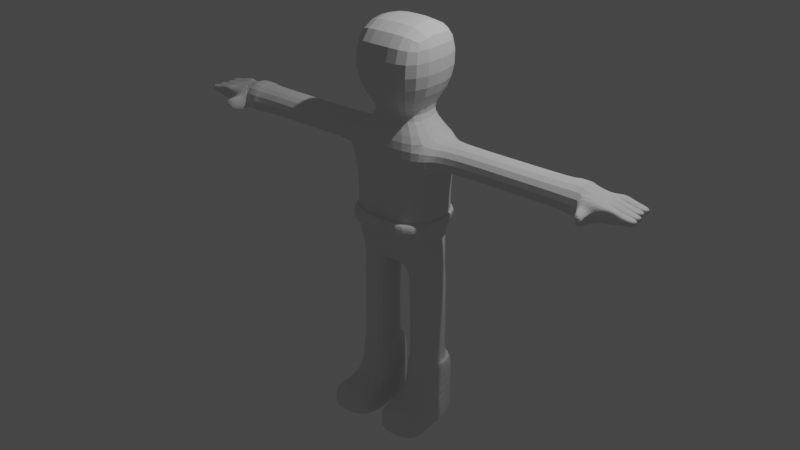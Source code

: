 # Source: Joey.blend  (saved by Blender 2.81.16; exported with 4.5.12 LTS)
import bpy
from mathutils import Matrix  # noqa: F401  (used for matrix-valued properties, if any)

bpy.ops.wm.read_factory_settings(use_empty=True)
scene = bpy.context.scene
scene.name = 'Scene'

# ---- collections
col_collection = bpy.data.collections.new('Collection'); scene.collection.children.link(col_collection)

# ---- world
world_world = bpy.data.worlds.new('World'); scene.world = world_world
world_world.use_nodes = True; world_world.node_tree.nodes.clear()
_N = world_world.node_tree.nodes; _L = world_world.node_tree.links
n0 = _N.new('ShaderNodeOutputWorld'); n0.name = 'World Output'; n0.location = (300, 300)
n1 = _N.new('ShaderNodeBackground'); n1.name = 'Background'; n1.location = (10, 300)
n1.inputs[0].default_value = (0.05088, 0.05088, 0.05088, 1.0)
_L.new(n1.outputs[0], n0.inputs[0])
n0.is_active_output = True
world_world.color = (0.05088, 0.05088, 0.05088)
world_world.use_sun_shadow = False
world_world.sun_shadow_jitter_overblur = 0.0

# ---- lights
light_light = bpy.data.lights.new('Light', 'POINT')
light_light.transmission_factor = 0.0
light_light.energy = 1000.0
light_light.shadow_soft_size = 0.1
light_light.shadow_maximum_resolution = 0.006
light_light.use_absolute_resolution = True

# ---- meshes
me_cube_001 = bpy.data.meshes.new('Cube.001')
me_cube_001.from_pydata([(1.0, -1.0, -0.5397), (1.0, -1.0, 1.0), (1.0, 1.0, -0.5397), (1.0, 1.0, 1.0), (0.4006, 0.4006, -1.046), (0.4006, -0.4006, -1.046), (1.07, 0.7222, -1.525), (1.07, -0.7604, -1.525), (1.07, 0.7406, -2.214), (1.07, -0.805, -2.214), (0.9282, 0.7379, -3.987), (0.9282, -0.8844, -3.987), (1.07, -0.4104, -1.525), (1.07, 0.4104, -1.525), (1.07, -0.4104, -2.214), (1.07, 0.4104, -2.214), (2.789, -0.4104, -1.525), (2.789, 0.4104, -1.525), (2.789, -0.4104, -2.214), (2.789, 0.4104, -2.214), (4.23, -0.4104, -1.525), (4.23, 0.4104, -1.525), (4.23, -0.4104, -2.214), (4.23, 0.4104, -2.214), (1.07, 0.4732, -4.58), (1.07, -0.4732, -4.58), (0.2858, 0.4732, -4.58), (0.2858, -0.4732, -4.58), (1.07, -0.4732, -6.422), (1.07, 0.4732, -6.422), (0.2858, -0.4732, -6.422), (0.2858, 0.4732, -6.422), (1.07, -0.805, -3.397), (1.07, 0.7406, -3.397), (4.527, -0.4104, -1.525), (4.527, 0.4104, -1.525), (4.527, -0.4104, -2.214), (4.527, 0.4104, -2.214), (4.212, -0.4596, -1.484), (4.212, 0.4596, -1.484), (4.212, -0.4596, -2.255), (4.212, 0.4596, -2.255), (4.545, -0.4596, -1.484), (4.545, 0.4596, -1.484), (4.545, -0.4596, -2.255), (4.545, 0.4596, -2.255), (5.122, -0.4104, -1.697), (5.122, 0.4104, -1.697), (5.122, -0.4104, -2.042), (5.122, 0.4104, -2.042), (5.122, 0.0, -1.697), (5.122, 0.0, -2.042), (5.122, -0.4104, -1.87), (5.122, 0.4104, -1.87), (5.122, 0.0, -1.87), (5.122, 0.2052, -1.697), (5.122, 0.2052, -2.042), (5.122, -0.4104, -1.783), (5.122, 0.4104, -1.956), (5.122, -0.2052, -1.697), (5.122, -0.2052, -2.042), (5.122, -0.4104, -1.956), (5.122, 0.4104, -1.783), (5.122, 0.0, -1.956), (5.122, 0.0, -1.783), (5.122, 0.2052, -1.87), (5.122, -0.2052, -1.87), (5.122, -0.2052, -1.783), (5.122, 0.2052, -1.783), (5.122, 0.2052, -1.956), (5.122, -0.2052, -1.956), (5.593, -0.4104, -1.783), (5.261, -0.4104, -1.697), (5.593, -0.4104, -1.956), (5.593, -0.4104, -1.87), (5.261, -0.2052, -1.697), (5.261, -0.4104, -2.042), (5.261, -0.2052, -2.042), (5.593, -0.2052, -1.87), (5.593, -0.2052, -1.783), (5.593, -0.2052, -1.956), (5.236, -0.2052, -1.697), (5.236, 0.0, -1.697), (5.236, -0.2052, -2.042), (5.236, 0.0, -2.042), (5.569, 0.0, -1.956), (5.569, 0.0, -1.783), (5.569, 0.0, -1.87), (5.569, -0.2052, -1.87), (5.569, -0.2052, -1.783), (5.569, -0.2052, -1.956), (5.498, 0.0, -1.956), (5.165, 0.0, -2.042), (5.498, 0.0, -1.783), (5.498, 0.0, -1.87), (5.165, 0.0, -1.697), (5.165, 0.2052, -1.697), (5.165, 0.2052, -2.042), (5.498, 0.2052, -1.87), (5.498, 0.2052, -1.783), (5.498, 0.2052, -1.956), (5.176, 0.2052, -1.697), (5.176, 0.4104, -1.697), (5.176, 0.2052, -2.042), (5.176, 0.4104, -2.042), (5.508, 0.4104, -1.956), (5.508, 0.4104, -1.783), (5.508, 0.4104, -1.87), (5.508, 0.2052, -1.87), (5.508, 0.2052, -1.783), (5.508, 0.2052, -1.956), (4.588, -0.4494, -2.25), (4.588, -0.4494, -1.762), (4.843, -0.4494, -1.945), (4.843, -0.4494, -1.884), (4.843, -0.4494, -2.128), (4.843, -0.4494, -2.067), (4.843, -0.4494, -2.006), (4.71, -0.8064, -2.143), (4.71, -0.8064, -1.743), (4.92, -0.8064, -1.893), (4.92, -0.8064, -1.843), (4.92, -0.8064, -2.043), (4.92, -0.8064, -1.993), (4.92, -0.8064, -1.943), (5.813, -0.3928, -1.937), (5.813, -0.3928, -1.87), (5.813, -0.3928, -1.802), (5.813, -0.2322, -1.87), (5.813, -0.2322, -1.802), (5.813, -0.2322, -1.937), (5.793, -0.04301, -1.802), (5.793, -0.04301, -1.87), (5.793, -0.2037, -1.87), (5.793, -0.04301, -1.937), (5.793, -0.2037, -1.802), (5.793, -0.2037, -1.937), (5.738, 0.01382, -1.802), (5.738, 0.01382, -1.87), (5.738, 0.01382, -1.937), (5.738, 0.1745, -1.87), (5.738, 0.1745, -1.802), (5.738, 0.1745, -1.937), (5.746, 0.3603, -1.802), (5.746, 0.3603, -1.87), (5.746, 0.1996, -1.87), (5.746, 0.3603, -1.937), (5.746, 0.1996, -1.802), (5.746, 0.1996, -1.937), (0.0, 1.0, -0.5397), (0.0, 1.0, 1.0), (0.0, -1.0, -0.5397), (0.0, -1.0, 1.0), (0.0, 0.4006, -1.046), (0.0, -0.4006, -1.046), (0.0, 0.7222, -1.525), (0.0, -0.7604, -1.525), (-0.0005207, 0.7406, -2.214), (0.0, -0.805, -2.214), (-0.003998, 0.7379, -3.987), (0.01275, -0.8844, -3.987), (0.0, 0.4732, -4.58), (0.0, -0.4732, -4.58), (0.0, 0.4732, -4.58), (0.0, -0.4732, -4.58), (-0.0005207, 0.7406, -3.397), (0.0, -0.805, -3.397), (0.2858, 0.4732, -7.248), (0.2858, -0.4732, -7.248), (1.07, -0.4732, -7.248), (1.07, 0.4732, -7.248), (1.176, -0.5249, -8.093), (1.176, 0.6839, -8.093), (0.1736, -0.5249, -8.093), (0.1736, 0.6839, -8.093), (0.1736, 0.6839, -7.038), (1.176, -0.5249, -7.038), (1.176, -0.5249, -8.661), (1.176, 0.6839, -8.661), (0.1736, -0.5249, -8.661), (0.1736, 0.6839, -8.661), (1.375, -1.385, -7.875), (0.09895, -1.385, -7.875), (1.375, -1.385, -8.598), (0.09895, -1.385, -8.598), (0.1736, -0.5249, -7.038), (1.176, 0.6839, -7.038), (1.176, -0.5249, -8.661), (1.176, 0.6839, -8.661), (0.1736, -0.5249, -8.661), (0.1736, 0.6839, -8.661), (1.375, -1.385, -8.598), (0.09895, -1.385, -8.598), (0.9282, -0.8844, -3.987), (0.9282, 0.7379, -3.987), (0.0, -0.8844, -3.987), (1.07, -0.805, -3.397), (1.07, 0.7406, -3.397), (0.0, -0.805, -3.397), (0.0, 0.7379, -3.987), (0.0, 0.7406, -3.397), (0.9993, -0.8447, -3.692), (0.9991, 0.7392, -3.692), (0.0, 0.7392, -3.692), (0.0, -0.8447, -3.692), (1.067, 0.8493, -3.713), (1.148, 0.8508, -3.376), (0.0, -0.9123, -3.376), (1.148, -0.9123, -3.376), (0.0, 0.8508, -3.376), (1.067, -0.9576, -3.713), (0.0, 0.8493, -3.713), (0.0, -0.9576, -3.713), (0.2262, -0.9123, -3.376), (0.2213, -0.9576, -3.713), (0.0, -0.9123, -3.376), (0.0, -0.9576, -3.713), (0.2262, -0.9123, -3.376), (0.2213, -0.9576, -3.713), (0.0, -0.9693, -3.363), (0.0, -1.015, -3.7), (0.2291, -0.9693, -3.363), (0.2242, -1.015, -3.7), (0.0, -0.9595, -3.446), (0.0, -0.9823, -3.616), (0.1716, -0.9595, -3.446), (0.1691, -0.9823, -3.616), (0.0, -0.9739, -3.444), (0.0, -0.9967, -3.614), (0.1716, -0.9739, -3.444), (0.1691, -0.9967, -3.614)], [], [(149, 150, 3, 2), (2, 3, 1, 0), (149, 2, 4, 153), (2, 0, 5, 4), (153, 4, 6, 155), (4, 5, 7, 6), (11, 10, 194, 193), (155, 6, 8, 157), (8, 6, 13, 15), (32, 166, 198, 196), (15, 13, 17, 19), (13, 12, 16, 17), (9, 8, 15, 14), (7, 9, 14, 12), (6, 7, 12, 13), (16, 18, 22, 20), (12, 14, 18, 16), (14, 15, 19, 18), (22, 23, 41, 40), (18, 19, 23, 22), (17, 16, 20, 21), (19, 17, 21, 23), (159, 10, 24, 161), (10, 11, 25, 24), (163, 26, 27, 164), (161, 24, 26, 163), (26, 24, 29, 31), (24, 25, 28, 29), (25, 27, 30, 28), (27, 26, 31, 30), (157, 8, 33, 165), (8, 9, 32, 33), (37, 35, 47, 62, 53, 58, 49), (20, 22, 40, 38), (37, 36, 44, 45), (35, 37, 45, 43), (38, 40, 44, 42), (40, 41, 45, 44), (39, 38, 42, 43), (41, 39, 43, 45), (21, 20, 38, 39), (36, 34, 42, 44), (34, 35, 43, 42), (23, 21, 39, 41), (70, 66, 78, 80), (36, 37, 49, 56, 51, 60, 48), (61, 52, 117, 116), (35, 34, 46, 59, 50, 55, 47), (69, 65, 98, 100), (64, 54, 94, 93), (52, 61, 73, 74), (63, 54, 87, 85), (66, 70, 90, 88), (59, 46, 72, 75), (49, 58, 105, 104), (65, 69, 110, 108), (55, 50, 95, 96), (62, 47, 102, 106), (55, 68, 109, 101), (68, 55, 96, 99), (54, 64, 86, 87), (70, 60, 83, 90), (60, 70, 80, 77), (80, 73, 76, 77), (80, 78, 128, 130), (75, 72, 71, 79), (85, 87, 132, 134), (48, 60, 77, 76), (66, 67, 79, 78), (57, 52, 74, 71), (61, 48, 76, 73), (67, 59, 75, 79), (46, 57, 71, 72), (98, 99, 141, 140), (82, 81, 89, 86), (85, 90, 83, 84), (90, 85, 134, 136), (67, 66, 88, 89), (50, 59, 81, 82), (64, 50, 82, 86), (59, 67, 89, 81), (51, 63, 85, 84), (60, 51, 84, 83), (100, 91, 92, 97), (106, 109, 147, 143), (96, 95, 93, 99), (71, 74, 126, 127), (51, 56, 97, 92), (54, 63, 91, 94), (50, 64, 93, 95), (65, 68, 99, 98), (63, 51, 92, 91), (56, 69, 100, 97), (79, 71, 127, 129), (102, 101, 109, 106), (105, 110, 103, 104), (88, 90, 136, 133), (47, 55, 101, 102), (53, 62, 106, 107), (56, 49, 104, 103), (68, 65, 108, 109), (58, 53, 107, 105), (69, 56, 103, 110), (111, 115, 122, 118), (36, 48, 115, 111), (57, 46, 114, 113), (48, 61, 116, 115), (34, 36, 111, 112), (52, 57, 113, 117), (46, 34, 112, 114), (119, 118, 122, 123, 124, 120, 121), (112, 111, 118, 119), (117, 113, 120, 124), (114, 112, 119, 121), (113, 114, 121, 120), (115, 116, 123, 122), (116, 117, 124, 123), (129, 127, 126, 128), (128, 126, 125, 130), (131, 135, 133, 132), (132, 133, 136, 134), (141, 137, 138, 140), (140, 138, 139, 142), (143, 147, 145, 144), (144, 145, 148, 146), (107, 106, 143, 144), (93, 94, 138, 137), (108, 110, 148, 145), (99, 93, 137, 141), (73, 80, 130, 125), (89, 88, 133, 135), (110, 105, 146, 148), (105, 107, 144, 146), (100, 98, 140, 142), (86, 89, 135, 131), (94, 91, 139, 138), (78, 79, 129, 128), (91, 100, 142, 139), (109, 108, 145, 147), (87, 86, 131, 132), (74, 73, 125, 126), (9, 158, 166, 32), (25, 162, 164, 27), (10, 159, 199, 194), (11, 160, 162, 25), (5, 154, 156, 7), (7, 156, 158, 9), (3, 150, 152, 1), (0, 151, 154, 5), (0, 1, 152, 151), (169, 168, 185, 176), (170, 169, 176, 186), (167, 170, 186, 175), (168, 167, 175, 185), (31, 29, 170, 167), (28, 30, 168, 169), (30, 31, 167, 168), (29, 28, 169, 170), (186, 176, 171, 172), (185, 175, 174, 173), (173, 174, 180, 179), (176, 185, 173, 171), (175, 186, 172, 174), (178, 177, 187, 188), (184, 179, 189, 192), (172, 171, 177, 178), (174, 172, 178, 180), (181, 182, 184, 183), (173, 179, 184, 182), (171, 173, 182, 181), (177, 171, 181, 183), (188, 187, 189, 190), (189, 187, 191, 192), (183, 184, 192, 191), (180, 178, 188, 190), (177, 183, 191, 187), (179, 180, 190, 189), (202, 201, 193, 194), (203, 202, 194, 199), (201, 204, 195, 193), (165, 33, 197, 200), (33, 32, 196, 197), (160, 11, 193, 195), (197, 196, 208, 206), (200, 197, 206, 209), (204, 201, 210, 214, 212), (208, 213, 214, 210), (209, 206, 205, 211), (206, 208, 210, 205), (202, 203, 211, 205), (196, 198, 207, 213, 208), (201, 202, 205, 210), (212, 214, 218, 216), (216, 218, 222, 220), (214, 213, 217, 218), (213, 207, 215, 217), (220, 222, 226, 224), (218, 217, 221, 222), (217, 215, 219, 221), (224, 226, 230, 228), (222, 221, 225, 226), (221, 219, 223, 225), (230, 229, 227, 228), (226, 225, 229, 230), (225, 223, 227, 229)])
_uv = me_cube_001.uv_layers.new(name='UVMap')
_uv.uv.foreach_set('vector', [0.375, 0.375, 0.625, 0.375, 0.625, 0.5, 0.375, 0.5, 0.375, 0.5, 0.625, 0.5, 0.625, 0.75, 0.375, 0.75, 0.375, 0.375, 0.375, 0.5, 0.375, 0.5, 0.375, 0.375, 0.375, 0.5, 0.375, 0.75, 0.375, 0.75, 0.375, 0.5, 0.375, 0.375, 0.375, 0.5, 0.375, 0.5, 0.375, 0.375, 0.375, 0.5, 0.375, 0.75, 0.375, 0.75, 0.375, 0.5, 0.375, 0.75, 0.375, 0.5, 0.375, 0.5, 0.375, 0.75, 0.375, 0.375, 0.375, 0.5, 0.375, 0.5, 0.375, 0.375, 0.375, 0.5, 0.375, 0.5, 0.375, 0.5, 0.375, 0.5, 0.375, 0.75, 0.375, 0.875, 0.375, 0.875, 0.375, 0.75, 0.375, 0.5, 0.375, 0.5, 0.375, 0.5, 0.375, 0.5, 0.375, 0.5, 0.375, 0.75, 0.375, 0.75, 0.375, 0.5, 0.375, 0.75, 0.375, 0.5, 0.375, 0.5, 0.375, 0.75, 0.375, 0.75, 0.375, 0.75, 0.375, 0.75, 0.375, 0.75, 0.375, 0.5, 0.375, 0.75, 0.375, 0.75, 0.375, 0.5, 0.375, 0.75, 0.375, 0.75, 0.375, 0.75, 0.375, 0.75, 0.375, 0.75, 0.375, 0.75, 0.375, 0.75, 0.375, 0.75, 0.375, 0.75, 0.375, 0.5, 0.375, 0.5, 0.375, 0.75, 0.375, 0.75, 0.375, 0.5, 0.375, 0.5, 0.375, 0.75, 0.375, 0.75, 0.375, 0.5, 0.375, 0.5, 0.375, 0.75, 0.375, 0.5, 0.375, 0.75, 0.375, 0.75, 0.375, 0.5, 0.375, 0.5, 0.375, 0.5, 0.375, 0.5, 0.375, 0.5, 0.375, 0.375, 0.375, 0.5, 0.375, 0.5, 0.375, 0.375, 0.375, 0.5, 0.375, 0.75, 0.375, 0.75, 0.375, 0.5, 0.25, 0.5, 0.375, 0.5, 0.375, 0.75, 0.25, 0.75, 0.375, 0.375, 0.375, 0.5, 0.375, 0.5, 0.375, 0.375, 0.375, 0.5, 0.375, 0.5, 0.375, 0.5, 0.375, 0.5, 0.375, 0.5, 0.375, 0.75, 0.375, 0.75, 0.375, 0.5, 0.375, 0.75, 0.375, 0.75, 0.375, 0.75, 0.375, 0.75, 0.375, 0.75, 0.375, 0.5, 0.375, 0.5, 0.375, 0.75, 0.375, 0.375, 0.375, 0.5, 0.375, 0.5, 0.375, 0.375, 0.375, 0.5, 0.375, 0.75, 0.375, 0.75, 0.375, 0.5, 0.375, 0.5, 0.375, 0.5, 0.375, 0.5, 0.375, 0.5, 0.375, 0.5, 0.375, 0.5, 0.375, 0.5, 0.375, 0.75, 0.375, 0.75, 0.375, 0.75, 0.375, 0.75, 0.375, 0.5, 0.375, 0.75, 0.375, 0.75, 0.375, 0.5, 0.375, 0.5, 0.375, 0.5, 0.375, 0.5, 0.375, 0.5, 0.375, 0.75, 0.375, 0.75, 0.375, 0.75, 0.375, 0.75, 0.375, 0.75, 0.375, 0.5, 0.375, 0.5, 0.375, 0.75, 0.375, 0.5, 0.375, 0.75, 0.375, 0.75, 0.375, 0.5, 0.375, 0.5, 0.375, 0.5, 0.375, 0.5, 0.375, 0.5, 0.375, 0.5, 0.375, 0.75, 0.375, 0.75, 0.375, 0.5, 0.375, 0.75, 0.375, 0.75, 0.375, 0.75, 0.375, 0.75, 0.375, 0.75, 0.375, 0.5, 0.375, 0.5, 0.375, 0.75, 0.375, 0.5, 0.375, 0.5, 0.375, 0.5, 0.375, 0.5, 0.375, 0.6875, 0.375, 0.6875, 0.375, 0.6875, 0.375, 0.6875, 0.375, 0.75, 0.375, 0.5, 0.375, 0.5, 0.375, 0.5625, 0.375, 0.625, 0.375, 0.6875, 0.375, 0.75, 0.375, 0.75, 0.375, 0.75, 0.375, 0.75, 0.375, 0.75, 0.375, 0.5, 0.375, 0.75, 0.375, 0.75, 0.375, 0.6875, 0.375, 0.625, 0.375, 0.5625, 0.375, 0.5, 0.375, 0.5625, 0.375, 0.5625, 0.375, 0.5625, 0.375, 0.5625, 0.375, 0.625, 0.375, 0.625, 0.375, 0.625, 0.375, 0.625, 0.375, 0.75, 0.375, 0.75, 0.375, 0.75, 0.375, 0.75, 0.375, 0.625, 0.375, 0.625, 0.375, 0.625, 0.375, 0.625, 0.375, 0.6875, 0.375, 0.6875, 0.375, 0.6875, 0.375, 0.6875, 0.375, 0.6875, 0.375, 0.75, 0.375, 0.75, 0.375, 0.6875, 0.375, 0.5, 0.375, 0.5, 0.375, 0.5, 0.375, 0.5, 0.375, 0.5625, 0.375, 0.5625, 0.375, 0.5625, 0.375, 0.5625, 0.375, 0.5625, 0.375, 0.625, 0.375, 0.625, 0.375, 0.5625, 0.375, 0.5, 0.375, 0.5, 0.375, 0.5, 0.375, 0.5, 0.375, 0.5625, 0.375, 0.5625, 0.375, 0.5625, 0.375, 0.5625, 0.375, 0.5625, 0.375, 0.5625, 0.375, 0.5625, 0.375, 0.5625, 0.375, 0.625, 0.375, 0.625, 0.375, 0.625, 0.375, 0.625, 0.375, 0.6875, 0.375, 0.6875, 0.375, 0.6875, 0.375, 0.6875, 0.375, 0.6875, 0.375, 0.6875, 0.375, 0.6875, 0.375, 0.6875, 0.375, 0.6875, 0.375, 0.75, 0.375, 0.75, 0.375, 0.6875, 0.375, 0.6875, 0.375, 0.6875, 0.375, 0.6875, 0.375, 0.6875, 0.375, 0.6875, 0.375, 0.75, 0.375, 0.75, 0.375, 0.6875, 0.375, 0.625, 0.375, 0.625, 0.375, 0.625, 0.375, 0.625, 0.375, 0.75, 0.375, 0.6875, 0.375, 0.6875, 0.375, 0.75, 0.375, 0.6875, 0.375, 0.6875, 0.375, 0.6875, 0.375, 0.6875, 0.375, 0.75, 0.375, 0.75, 0.375, 0.75, 0.375, 0.75, 0.375, 0.75, 0.375, 0.75, 0.375, 0.75, 0.375, 0.75, 0.375, 0.6875, 0.375, 0.6875, 0.375, 0.6875, 0.375, 0.6875, 0.375, 0.75, 0.375, 0.75, 0.375, 0.75, 0.375, 0.75, 0.375, 0.5625, 0.375, 0.5625, 0.375, 0.5625, 0.375, 0.5625, 0.375, 0.625, 0.375, 0.6875, 0.375, 0.6875, 0.375, 0.625, 0.375, 0.625, 0.375, 0.6875, 0.375, 0.6875, 0.375, 0.625, 0.375, 0.6875, 0.375, 0.625, 0.375, 0.625, 0.375, 0.6875, 0.375, 0.6875, 0.375, 0.6875, 0.375, 0.6875, 0.375, 0.6875, 0.375, 0.625, 0.375, 0.6875, 0.375, 0.6875, 0.375, 0.625, 0.375, 0.625, 0.375, 0.625, 0.375, 0.625, 0.375, 0.625, 0.375, 0.6875, 0.375, 0.6875, 0.375, 0.6875, 0.375, 0.6875, 0.375, 0.625, 0.375, 0.625, 0.375, 0.625, 0.375, 0.625, 0.375, 0.6875, 0.375, 0.625, 0.375, 0.625, 0.375, 0.6875, 0.375, 0.5625, 0.375, 0.625, 0.375, 0.625, 0.375, 0.5625, 0.375, 0.5, 0.375, 0.5625, 0.375, 0.5625, 0.375, 0.5, 0.375, 0.5625, 0.375, 0.625, 0.375, 0.625, 0.375, 0.5625, 0.375, 0.75, 0.375, 0.75, 0.375, 0.75, 0.375, 0.75, 0.375, 0.625, 0.375, 0.5625, 0.375, 0.5625, 0.375, 0.625, 0.375, 0.625, 0.375, 0.625, 0.375, 0.625, 0.375, 0.625, 0.375, 0.625, 0.375, 0.625, 0.375, 0.625, 0.375, 0.625, 0.375, 0.5625, 0.375, 0.5625, 0.375, 0.5625, 0.375, 0.5625, 0.375, 0.625, 0.375, 0.625, 0.375, 0.625, 0.375, 0.625, 0.375, 0.5625, 0.375, 0.5625, 0.375, 0.5625, 0.375, 0.5625, 0.375, 0.6875, 0.375, 0.75, 0.375, 0.75, 0.375, 0.6875, 0.375, 0.5, 0.375, 0.5625, 0.375, 0.5625, 0.375, 0.5, 0.375, 0.5, 0.375, 0.5625, 0.375, 0.5625, 0.375, 0.5, 0.375, 0.6875, 0.375, 0.6875, 0.375, 0.6875, 0.375, 0.6875, 0.375, 0.5, 0.375, 0.5625, 0.375, 0.5625, 0.375, 0.5, 0.375, 0.5, 0.375, 0.5, 0.375, 0.5, 0.375, 0.5, 0.375, 0.5625, 0.375, 0.5, 0.375, 0.5, 0.375, 0.5625, 0.375, 0.5625, 0.375, 0.5625, 0.375, 0.5625, 0.375, 0.5625, 0.375, 0.5, 0.375, 0.5, 0.375, 0.5, 0.375, 0.5, 0.375, 0.5625, 0.375, 0.5625, 0.375, 0.5625, 0.375, 0.5625, 0.375, 0.75, 0.375, 0.75, 0.375, 0.75, 0.375, 0.75, 0.375, 0.75, 0.375, 0.75, 0.375, 0.75, 0.375, 0.75, 0.375, 0.75, 0.375, 0.75, 0.375, 0.75, 0.375, 0.75, 0.375, 0.75, 0.375, 0.75, 0.375, 0.75, 0.375, 0.75, 0.375, 0.75, 0.375, 0.75, 0.375, 0.75, 0.375, 0.75, 0.375, 0.75, 0.375, 0.75, 0.375, 0.75, 0.375, 0.75, 0.375, 0.75, 0.375, 0.75, 0.375, 0.75, 0.375, 0.75, 0.375, 0.75, 0.375, 0.75, 0.375, 0.75, 0.375, 0.75, 0.375, 0.75, 0.375, 0.75, 0.375, 0.75, 0.375, 0.75, 0.375, 0.75, 0.375, 0.75, 0.375, 0.75, 0.375, 0.75, 0.375, 0.75, 0.375, 0.75, 0.375, 0.75, 0.375, 0.75, 0.375, 0.75, 0.375, 0.75, 0.375, 0.75, 0.375, 0.75, 0.375, 0.75, 0.375, 0.75, 0.375, 0.75, 0.375, 0.75, 0.375, 0.75, 0.375, 0.75, 0.375, 0.75, 0.375, 0.75, 0.375, 0.75, 0.375, 0.75, 0.375, 0.75, 0.375, 0.6875, 0.375, 0.75, 0.375, 0.75, 0.375, 0.6875, 0.375, 0.6875, 0.375, 0.75, 0.375, 0.75, 0.375, 0.6875, 0.375, 0.625, 0.375, 0.6875, 0.375, 0.6875, 0.375, 0.625, 0.375, 0.625, 0.375, 0.6875, 0.375, 0.6875, 0.375, 0.625, 0.375, 0.5625, 0.375, 0.625, 0.375, 0.625, 0.375, 0.5625, 0.375, 0.5625, 0.375, 0.625, 0.375, 0.625, 0.375, 0.5625, 0.375, 0.5, 0.375, 0.5625, 0.375, 0.5625, 0.375, 0.5, 0.375, 0.5, 0.375, 0.5625, 0.375, 0.5625, 0.375, 0.5, 0.375, 0.5, 0.375, 0.5, 0.375, 0.5, 0.375, 0.5, 0.375, 0.625, 0.375, 0.625, 0.375, 0.625, 0.375, 0.625, 0.375, 0.5625, 0.375, 0.5625, 0.375, 0.5625, 0.375, 0.5625, 0.375, 0.5625, 0.375, 0.625, 0.375, 0.625, 0.375, 0.5625, 0.375, 0.75, 0.375, 0.6875, 0.375, 0.6875, 0.375, 0.75, 0.375, 0.6875, 0.375, 0.6875, 0.375, 0.6875, 0.375, 0.6875, 0.375, 0.5625, 0.375, 0.5, 0.375, 0.5, 0.375, 0.5625, 0.375, 0.5, 0.375, 0.5, 0.375, 0.5, 0.375, 0.5, 0.375, 0.5625, 0.375, 0.5625, 0.375, 0.5625, 0.375, 0.5625, 0.375, 0.625, 0.375, 0.6875, 0.375, 0.6875, 0.375, 0.625, 0.375, 0.625, 0.375, 0.625, 0.375, 0.625, 0.375, 0.625, 0.375, 0.6875, 0.375, 0.6875, 0.375, 0.6875, 0.375, 0.6875, 0.375, 0.625, 0.375, 0.5625, 0.375, 0.5625, 0.375, 0.625, 0.375, 0.5625, 0.375, 0.5625, 0.375, 0.5625, 0.375, 0.5625, 0.375, 0.625, 0.375, 0.625, 0.375, 0.625, 0.375, 0.625, 0.375, 0.75, 0.375, 0.75, 0.375, 0.75, 0.375, 0.75, 0.375, 0.75, 0.375, 0.875, 0.375, 0.875, 0.375, 0.75, 0.375, 0.75, 0.375, 0.875, 0.375, 0.875, 0.375, 0.75, 0.375, 0.5, 0.375, 0.375, 0.375, 0.375, 0.375, 0.5, 0.375, 0.75, 0.375, 0.875, 0.375, 0.875, 0.375, 0.75, 0.375, 0.75, 0.375, 0.875, 0.375, 0.875, 0.375, 0.75, 0.375, 0.75, 0.375, 0.875, 0.375, 0.875, 0.375, 0.75, 0.625, 0.5, 0.75, 0.5, 0.75, 0.75, 0.625, 0.75, 0.375, 0.75, 0.375, 0.875, 0.375, 0.875, 0.375, 0.75, 0.375, 0.75, 0.625, 0.75, 0.625, 0.875, 0.375, 0.875, 0.375, 0.75, 0.375, 0.75, 0.375, 0.75, 0.375, 0.75, 0.375, 0.5, 0.375, 0.75, 0.375, 0.75, 0.375, 0.5, 0.375, 0.5, 0.375, 0.5, 0.375, 0.5, 0.375, 0.5, 0.375, 0.75, 0.375, 0.5, 0.375, 0.5, 0.375, 0.75, 0.375, 0.5, 0.375, 0.5, 0.375, 0.5, 0.375, 0.5, 0.375, 0.75, 0.375, 0.75, 0.375, 0.75, 0.375, 0.75, 0.375, 0.75, 0.375, 0.5, 0.375, 0.5, 0.375, 0.75, 0.375, 0.5, 0.375, 0.75, 0.375, 0.75, 0.375, 0.5, 0.375, 0.5, 0.375, 0.75, 0.375, 0.75, 0.375, 0.5, 0.375, 0.75, 0.375, 0.5, 0.375, 0.5, 0.375, 0.75, 0.375, 0.75, 0.375, 0.5, 0.375, 0.5, 0.375, 0.75, 0.375, 0.75, 0.375, 0.75, 0.375, 0.75, 0.375, 0.75, 0.375, 0.5, 0.375, 0.5, 0.375, 0.5, 0.375, 0.5, 0.375, 0.5, 0.375, 0.75, 0.375, 0.75, 0.375, 0.5, 0.375, 0.75, 0.375, 0.75, 0.375, 0.75, 0.375, 0.75, 0.375, 0.5, 0.375, 0.75, 0.375, 0.75, 0.375, 0.5, 0.375, 0.5, 0.375, 0.5, 0.375, 0.5, 0.375, 0.5, 0.375, 0.75, 0.375, 0.75, 0.375, 0.75, 0.375, 0.75, 0.375, 0.75, 0.375, 0.75, 0.375, 0.75, 0.375, 0.75, 0.375, 0.75, 0.375, 0.75, 0.375, 0.75, 0.375, 0.75, 0.375, 0.75, 0.375, 0.75, 0.375, 0.75, 0.375, 0.75, 0.375, 0.5, 0.375, 0.75, 0.375, 0.75, 0.375, 0.5, 0.375, 0.75, 0.375, 0.75, 0.375, 0.75, 0.375, 0.75, 0.375, 0.75, 0.375, 0.75, 0.375, 0.75, 0.375, 0.75, 0.375, 0.5, 0.375, 0.5, 0.375, 0.5, 0.375, 0.5, 0.375, 0.75, 0.375, 0.75, 0.375, 0.75, 0.375, 0.75, 0.375, 0.75, 0.375, 0.5, 0.375, 0.5, 0.375, 0.75, 0.375, 0.5, 0.375, 0.75, 0.375, 0.75, 0.375, 0.5, 0.375, 0.375, 0.375, 0.5, 0.375, 0.5, 0.375, 0.375, 0.375, 0.75, 0.375, 0.875, 0.375, 0.875, 0.375, 0.75, 0.375, 0.375, 0.375, 0.5, 0.375, 0.5, 0.375, 0.375, 0.375, 0.5, 0.375, 0.75, 0.375, 0.75, 0.375, 0.5, 0.375, 0.875, 0.375, 0.75, 0.375, 0.75, 0.375, 0.875, 0.375, 0.5, 0.375, 0.75, 0.375, 0.75, 0.375, 0.5, 0.375, 0.375, 0.375, 0.5, 0.375, 0.5, 0.375, 0.375, 0.375, 0.875, 0.375, 0.75, 0.375, 0.75, 0.375, 0.8491, 0.375, 0.875, 0.375, 0.75, 0.375, 0.8504, 0.375, 0.8491, 0.375, 0.75, 0.375, 0.375, 0.375, 0.5, 0.375, 0.5, 0.375, 0.375, 0.375, 0.5, 0.375, 0.75, 0.375, 0.75, 0.375, 0.5, 0.375, 0.5, 0.375, 0.375, 0.375, 0.375, 0.375, 0.5, 0.375, 0.75, 0.375, 0.875, 0.375, 0.875, 0.375, 0.8504, 0.375, 0.75, 0.375, 0.75, 0.375, 0.5, 0.375, 0.5, 0.375, 0.75, 0.375, 0.875, 0.375, 0.8491, 0.375, 0.8491, 0.375, 0.875, 0.375, 0.875, 0.375, 0.8491, 0.375, 0.8491, 0.375, 0.875, 0.375, 0.8491, 0.375, 0.8504, 0.375, 0.8504, 0.375, 0.8491, 0.375, 0.8504, 0.375, 0.875, 0.375, 0.875, 0.375, 0.8504, 0.375, 0.875, 0.375, 0.8491, 0.375, 0.8491, 0.375, 0.875, 0.375, 0.8491, 0.375, 0.8504, 0.375, 0.8504, 0.375, 0.8491, 0.375, 0.8504, 0.375, 0.875, 0.375, 0.875, 0.375, 0.8504, 0.375, 0.875, 0.375, 0.8491, 0.375, 0.8491, 0.375, 0.875, 0.375, 0.8491, 0.375, 0.8504, 0.375, 0.8504, 0.375, 0.8491, 0.375, 0.8504, 0.375, 0.875, 0.375, 0.875, 0.375, 0.8504, 0.375, 0.8491, 0.375, 0.8504, 0.375, 0.875, 0.375, 0.875, 0.375, 0.8491, 0.375, 0.8504, 0.375, 0.8504, 0.375, 0.8491, 0.375, 0.8504, 0.375, 0.875, 0.375, 0.875, 0.375, 0.8504])
me_cube_001.use_remesh_fix_poles = True
me_cube_001.use_remesh_preserve_attributes = False
me_cube_001.use_mirror_vertex_groups = False
me_cube_001.update()

# ---- objects
ob_light = bpy.data.objects.new('Light', light_light)
ob_cube = bpy.data.objects.new('Cube', me_cube_001)

# ---- transforms, parenting, visibility, modifiers, constraints
ob_light.location = (4.076, 1.005, 5.904)
ob_light.rotation_euler = (0.6503, 0.05522, 1.866)
ob_light.lock_rotations_4d = False
ob_light.empty_display_type = 'ARROWS'
ob_light.color = (0.0, 0.0, 0.0, 0.0)
ob_light.lineart.crease_threshold = 0.0
ob_cube.location = (0.0, 0.0, 0.0)
ob_cube.lineart.crease_threshold = 0.0
_m = ob_cube.modifiers.new('Mirror', 'MIRROR')
_m.use_clip = True
_m.merge_threshold = 0.04
_m = ob_cube.modifiers.new('Subdivision', 'SUBSURF')
_m.uv_smooth = 'PRESERVE_CORNERS'
_m.levels = 4
_m.show_only_control_edges = False

# ---- collection membership
col_collection.objects.link(ob_light)
col_collection.objects.link(ob_cube)

# ---- scene / render settings (as saved in the file)
scene.frame_start = 1; scene.frame_end = 250; scene.frame_set(24)
scene.render.engine = 'BLENDER_EEVEE_NEXT'
scene.cycles.use_denoising = False
scene.cycles.samples = 128
scene.cycles.sampling_pattern = 'TABULATED_SOBOL'
scene.cycles.use_adaptive_sampling = False
scene.cycles.use_light_tree = False
scene.view_settings.view_transform = 'Filmic'
bpy.context.view_layer.update()

# ---- added for rendering (the .blend has no active camera): camera
cam_auto = bpy.data.cameras.new('AutoCamera')
cam_auto.lens = 50.0
cam_auto.sensor_width = 36.0
cam_auto.clip_end = 1000.0
ob_auto_camera = bpy.data.objects.new('AutoCamera', cam_auto)
scene.collection.objects.link(ob_auto_camera)
ob_auto_camera.location = (14.1584, -17.1825, 7.49628)
ob_auto_camera.rotation_euler = (1.09748, -7.21219e-08, 0.694738)
scene.camera = ob_auto_camera
bpy.context.view_layer.update()
